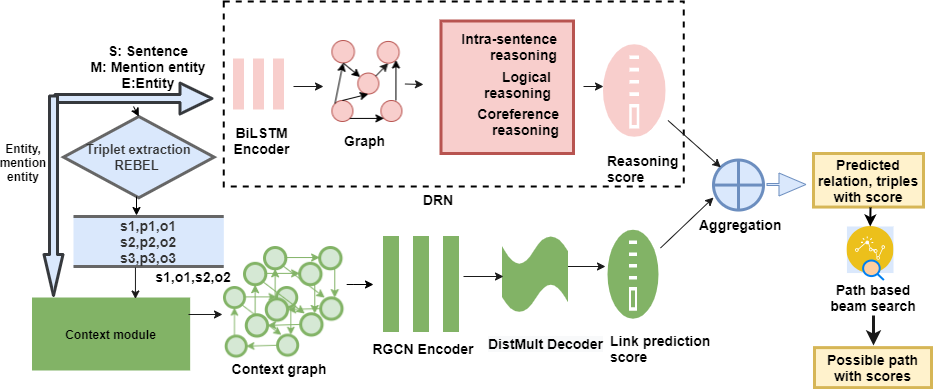

The diagram above was exported from draw.io. Its source (the exported page's mxGraphModel, read from the mxfile embedded in the PNG):
<mxGraphModel dx="1702" dy="486" grid="1" gridSize="10" guides="1" tooltips="1" connect="1" arrows="1" fold="1" page="1" pageScale="1" pageWidth="850" pageHeight="1100" math="0" shadow="0">
  <root>
    <mxCell id="0" />
    <mxCell id="1" parent="0" />
    <mxCell id="I1_tZ7vHcAhB1rcJMHEP-80" value="" style="rounded=0;whiteSpace=wrap;html=1;labelBackgroundColor=none;strokeColor=#000000;strokeWidth=2;gradientColor=none;fontSize=13;fontColor=#000000;align=right;dashed=1;fillColor=none;" parent="1" vertex="1">
      <mxGeometry x="40.33" y="95" width="460" height="185" as="geometry" />
    </mxCell>
    <mxCell id="I1_tZ7vHcAhB1rcJMHEP-36" value="" style="whiteSpace=wrap;html=1;aspect=fixed;strokeColor=#b85450;fillColor=#F8CECC;strokeWidth=3;" parent="1" vertex="1">
      <mxGeometry x="257.5" y="114.5" width="132.5" height="132.5" as="geometry" />
    </mxCell>
    <mxCell id="X5qNZlOchiJFpf4VwrG5-9" value="&lt;font style=&quot;font-size: 14px&quot;&gt;&lt;br&gt;&lt;br&gt;&lt;b style=&quot;color: rgb(0 , 0 , 0) ; font-family: &amp;#34;helvetica&amp;#34; ; font-style: normal ; letter-spacing: normal ; text-align: center ; text-indent: 0px ; text-transform: none ; word-spacing: 0px ; background-color: rgb(248 , 249 , 250)&quot;&gt;DistMult Decoder&lt;/b&gt;&lt;/font&gt;" style="text;html=1;strokeColor=none;fillColor=none;align=center;verticalAlign=middle;whiteSpace=wrap;rounded=0;" parent="1" vertex="1">
      <mxGeometry x="300" y="420" width="125" as="geometry" />
    </mxCell>
    <mxCell id="X5qNZlOchiJFpf4VwrG5-14" value="&lt;b&gt;&lt;font style=&quot;font-size: 14px&quot;&gt;BiLSTM Encoder&lt;/font&gt;&lt;/b&gt;" style="text;html=1;align=center;verticalAlign=middle;whiteSpace=wrap;rounded=0;" parent="1" vertex="1">
      <mxGeometry x="35.66" y="225" width="85" height="17.5" as="geometry" />
    </mxCell>
    <mxCell id="X5qNZlOchiJFpf4VwrG5-24" value="&lt;b&gt;&lt;font style=&quot;font-size: 14px&quot;&gt;s1,o1,s2,o2&lt;/font&gt;&lt;/b&gt;" style="text;html=1;strokeColor=none;fillColor=none;align=center;verticalAlign=middle;whiteSpace=wrap;rounded=0;" parent="1" vertex="1">
      <mxGeometry x="-30" y="360" width="80" height="20" as="geometry" />
    </mxCell>
    <mxCell id="X5qNZlOchiJFpf4VwrG5-35" value="&lt;b&gt;&lt;font style=&quot;font-size: 14px&quot;&gt;Intra-sentence reasoning&lt;/font&gt;&lt;/b&gt;" style="text;html=1;strokeColor=none;fillColor=none;align=right;verticalAlign=middle;whiteSpace=wrap;rounded=0;" parent="1" vertex="1">
      <mxGeometry x="271.25" y="130" width="105" height="20" as="geometry" />
    </mxCell>
    <mxCell id="X5qNZlOchiJFpf4VwrG5-36" value="&lt;b&gt;&lt;font style=&quot;font-size: 14px&quot;&gt;Logical reasoning&lt;/font&gt;&lt;/b&gt;" style="text;html=1;strokeColor=none;fillColor=none;align=right;verticalAlign=middle;whiteSpace=wrap;rounded=0;" parent="1" vertex="1">
      <mxGeometry x="255" y="167.5" width="115" height="20" as="geometry" />
    </mxCell>
    <mxCell id="X5qNZlOchiJFpf4VwrG5-37" value="&lt;b&gt;&lt;font style=&quot;font-size: 14px&quot;&gt;Coreference reasoning&lt;/font&gt;&lt;/b&gt;" style="text;html=1;strokeColor=none;fillColor=none;align=right;verticalAlign=middle;whiteSpace=wrap;rounded=0;" parent="1" vertex="1">
      <mxGeometry x="247.5" y="205" width="130" height="20" as="geometry" />
    </mxCell>
    <mxCell id="3ZeuOpHC1Lg4dMUU6ZSX-2" value="&lt;b&gt;&lt;font style=&quot;font-size: 14px&quot;&gt;Context graph&lt;/font&gt;&lt;/b&gt;" style="text;html=1;strokeColor=none;fillColor=none;align=center;verticalAlign=middle;whiteSpace=wrap;rounded=0;strokeWidth=1;" parent="1" vertex="1">
      <mxGeometry x="35.66" y="452.12" width="120" height="20" as="geometry" />
    </mxCell>
    <mxCell id="3ZeuOpHC1Lg4dMUU6ZSX-10" value="" style="endArrow=classic;html=1;" parent="1" edge="1">
      <mxGeometry width="50" height="50" relative="1" as="geometry">
        <mxPoint x="170" y="378" as="sourcePoint" />
        <mxPoint x="190" y="378" as="targetPoint" />
        <Array as="points">
          <mxPoint x="160" y="378" />
        </Array>
      </mxGeometry>
    </mxCell>
    <mxCell id="3ZeuOpHC1Lg4dMUU6ZSX-12" value="&lt;b&gt;Context module&lt;/b&gt;" style="rounded=0;whiteSpace=wrap;html=1;strokeColor=#82b366;fillColor=#82B366;strokeWidth=3;" parent="1" vertex="1">
      <mxGeometry x="-150" y="392.5" width="155.16" height="70" as="geometry" />
    </mxCell>
    <mxCell id="3ZeuOpHC1Lg4dMUU6ZSX-14" value="&lt;b style=&quot;font-size: 14px&quot;&gt;S: Sentence&lt;br&gt;M: Mention entity&lt;br&gt;E:Entity&lt;br&gt;&lt;br&gt;&lt;/b&gt;" style="text;html=1;strokeColor=none;fillColor=none;align=center;verticalAlign=middle;whiteSpace=wrap;rounded=0;" parent="1" vertex="1">
      <mxGeometry x="-140" y="152.5" width="210" height="30" as="geometry" />
    </mxCell>
    <mxCell id="3ZeuOpHC1Lg4dMUU6ZSX-16" value="" style="shape=flexArrow;endArrow=classic;html=1;width=6;endSize=9.67;strokeColor=#36393d;fillColor=#DAE8FC;strokeWidth=3;" parent="1" edge="1">
      <mxGeometry width="50" height="50" relative="1" as="geometry">
        <mxPoint x="-130" y="192" as="sourcePoint" />
        <mxPoint x="30" y="192" as="targetPoint" />
      </mxGeometry>
    </mxCell>
    <mxCell id="3ZeuOpHC1Lg4dMUU6ZSX-19" value="&lt;b&gt;&lt;font style=&quot;font-size: 14px&quot;&gt;Possible path with scores&lt;/font&gt;&lt;/b&gt;" style="text;html=1;strokeColor=#d6b656;fillColor=#fff2cc;align=center;verticalAlign=middle;whiteSpace=wrap;rounded=0;strokeWidth=3;" parent="1" vertex="1">
      <mxGeometry x="631" y="441.12" width="117" height="40" as="geometry" />
    </mxCell>
    <mxCell id="8RICO1PT6ut_diOcaFHd-4" value="Triplet extraction&#10;REBEL " style="rhombus;fontStyle=1;strokeColor=#666666;fontColor=#333333;fillColor=#DAE8FC;strokeWidth=3;fontSize=13;" parent="1" vertex="1">
      <mxGeometry x="-120" y="210" width="150.66" height="81.25" as="geometry" />
    </mxCell>
    <mxCell id="8RICO1PT6ut_diOcaFHd-6" value="&lt;b style=&quot;font-size: 14px&quot;&gt;s1,p1,o1&lt;br&gt;s2,p2,o2&lt;br&gt;s3,p3,o3&lt;/b&gt;" style="shape=partialRectangle;whiteSpace=wrap;html=1;left=0;right=0;strokeColor=#666666;fontColor=#333333;fillColor=#DAE8FC;strokeWidth=3;" parent="1" vertex="1">
      <mxGeometry x="-110" y="310" width="150.33" height="50" as="geometry" />
    </mxCell>
    <mxCell id="8RICO1PT6ut_diOcaFHd-7" value="" style="endArrow=classic;html=1;" parent="1" edge="1">
      <mxGeometry width="50" height="50" relative="1" as="geometry">
        <mxPoint x="-47" y="290" as="sourcePoint" />
        <mxPoint x="-47" y="309" as="targetPoint" />
      </mxGeometry>
    </mxCell>
    <mxCell id="8RICO1PT6ut_diOcaFHd-10" value="" style="endArrow=classic;html=1;entryX=0.5;entryY=0;entryDx=0;entryDy=0;" parent="1" target="8RICO1PT6ut_diOcaFHd-4" edge="1">
      <mxGeometry width="50" height="50" relative="1" as="geometry">
        <mxPoint x="-50" y="200" as="sourcePoint" />
        <mxPoint x="80" y="270" as="targetPoint" />
      </mxGeometry>
    </mxCell>
    <mxCell id="8RICO1PT6ut_diOcaFHd-37" value="" style="shape=parallelMarker;html=1;outlineConnect=0;fillColor=#d5e8d4;strokeColor=#82B366;" parent="1" vertex="1">
      <mxGeometry x="200" y="330" width="75" height="95" as="geometry" />
    </mxCell>
    <mxCell id="8RICO1PT6ut_diOcaFHd-38" value="&lt;b&gt;&lt;font style=&quot;font-size: 14px&quot;&gt;RGCN Encoder&lt;/font&gt;&lt;/b&gt;" style="text;html=1;strokeColor=none;fillColor=none;align=center;verticalAlign=middle;whiteSpace=wrap;rounded=0;" parent="1" vertex="1">
      <mxGeometry x="180" y="432.12" width="120" height="20" as="geometry" />
    </mxCell>
    <mxCell id="I1_tZ7vHcAhB1rcJMHEP-51" value="" style="edgeStyle=orthogonalEdgeStyle;rounded=0;orthogonalLoop=1;jettySize=auto;html=1;strokeColor=#1A1A1A;exitX=1;exitY=0.65;exitDx=0;exitDy=0;exitPerimeter=0;" parent="1" source="8RICO1PT6ut_diOcaFHd-45" target="8RICO1PT6ut_diOcaFHd-49" edge="1">
      <mxGeometry relative="1" as="geometry">
        <Array as="points">
          <mxPoint x="383" y="360" />
        </Array>
      </mxGeometry>
    </mxCell>
    <mxCell id="8RICO1PT6ut_diOcaFHd-45" value="" style="shape=tape;whiteSpace=wrap;html=1;strokeColor=#82b366;fillColor=#82B366;strokeWidth=3;" parent="1" vertex="1">
      <mxGeometry x="320" y="330" width="63" height="75.38" as="geometry" />
    </mxCell>
    <mxCell id="8RICO1PT6ut_diOcaFHd-49" value="" style="pointerEvents=1;shadow=0;dashed=0;html=1;labelPosition=center;verticalLabelPosition=bottom;verticalAlign=top;align=center;outlineConnect=0;shape=mxgraph.veeam2.zipped;fillColor=#82B366;strokeWidth=3;strokeColor=#1A1A1A;" parent="1" vertex="1">
      <mxGeometry x="422" y="319.66" width="55" height="96.06" as="geometry" />
    </mxCell>
    <mxCell id="8RICO1PT6ut_diOcaFHd-50" value="&lt;b&gt;&lt;font style=&quot;font-size: 14px&quot;&gt;Link prediction score&lt;/font&gt;&lt;/b&gt;" style="text;whiteSpace=wrap;html=1;" parent="1" vertex="1">
      <mxGeometry x="425" y="420" width="133" height="60" as="geometry" />
    </mxCell>
    <mxCell id="8RICO1PT6ut_diOcaFHd-51" value="" style="shape=orEllipse;perimeter=ellipsePerimeter;whiteSpace=wrap;html=1;backgroundOutline=1;strokeColor=#6c8ebf;fillColor=#DAE8FC;strokeWidth=3;" parent="1" vertex="1">
      <mxGeometry x="530" y="253.56" width="50" height="50" as="geometry" />
    </mxCell>
    <mxCell id="8RICO1PT6ut_diOcaFHd-52" value="&lt;b&gt;&lt;font style=&quot;font-size: 14px&quot;&gt;Aggregation&lt;/font&gt;&lt;/b&gt;" style="text;whiteSpace=wrap;html=1;" parent="1" vertex="1">
      <mxGeometry x="513.5" y="303.56" width="83" height="30" as="geometry" />
    </mxCell>
    <mxCell id="8RICO1PT6ut_diOcaFHd-56" value="" style="shape=parallelMarker;html=1;outlineConnect=0;fillColor=#f8cecc;strokeWidth=4;strokeColor=#F8CECC;" parent="1" vertex="1">
      <mxGeometry x="50" y="152.5" width="50" height="50" as="geometry" />
    </mxCell>
    <mxCell id="8RICO1PT6ut_diOcaFHd-58" value="&lt;b&gt;&lt;font style=&quot;font-size: 14px&quot;&gt;Graph&lt;/font&gt;&lt;/b&gt;" style="text;html=1;strokeColor=none;fillColor=none;align=center;verticalAlign=middle;whiteSpace=wrap;rounded=0;rotation=0;" parent="1" vertex="1">
      <mxGeometry x="118.86000000000001" y="225" width="125" height="17.5" as="geometry" />
    </mxCell>
    <mxCell id="8RICO1PT6ut_diOcaFHd-62" value="" style="pointerEvents=1;shadow=0;dashed=0;html=1;labelPosition=center;verticalLabelPosition=bottom;verticalAlign=top;align=center;outlineConnect=0;shape=mxgraph.veeam2.zipped;fillColor=#f8cecc;strokeWidth=6;labelBorderColor=#000000;" parent="1" vertex="1">
      <mxGeometry x="417" y="134" width="67.5" height="100" as="geometry" />
    </mxCell>
    <mxCell id="8RICO1PT6ut_diOcaFHd-63" value="&lt;b&gt;&lt;font style=&quot;font-size: 14px&quot;&gt;Reasoning score&lt;/font&gt;&lt;/b&gt;" style="text;whiteSpace=wrap;html=1;" parent="1" vertex="1">
      <mxGeometry x="422" y="240" width="108" height="27.5" as="geometry" />
    </mxCell>
    <mxCell id="I1_tZ7vHcAhB1rcJMHEP-12" value="" style="group" parent="1" vertex="1" connectable="0">
      <mxGeometry x="170" y="170" width="73.86" height="60" as="geometry" />
    </mxCell>
    <mxCell id="I1_tZ7vHcAhB1rcJMHEP-35" value="" style="shape=image;verticalLabelPosition=bottom;labelBackgroundColor=#ffffff;verticalAlign=top;aspect=fixed;imageAspect=0;image=data:image/png,(base64 omitted: 4876 chars);" parent="1" vertex="1">
      <mxGeometry x="144.43" y="134" width="77" height="87" as="geometry" />
    </mxCell>
    <mxCell id="I1_tZ7vHcAhB1rcJMHEP-40" value="" style="group" parent="1" vertex="1" connectable="0">
      <mxGeometry x="40" y="340" width="121.32" height="112.12" as="geometry" />
    </mxCell>
    <mxCell id="3ZeuOpHC1Lg4dMUU6ZSX-1" value="" style="shape=image;verticalLabelPosition=bottom;labelBackgroundColor=#ffffff;verticalAlign=top;aspect=fixed;imageAspect=0;image=data:image/png,(base64 omitted: 4516 chars);" parent="I1_tZ7vHcAhB1rcJMHEP-40" vertex="1">
      <mxGeometry y="40" width="76.88" height="72.12" as="geometry" />
    </mxCell>
    <mxCell id="8RICO1PT6ut_diOcaFHd-14" value="" style="shape=image;verticalLabelPosition=bottom;labelBackgroundColor=#ffffff;verticalAlign=top;aspect=fixed;imageAspect=0;image=data:image/png,(base64 omitted: 4516 chars);" parent="I1_tZ7vHcAhB1rcJMHEP-40" vertex="1">
      <mxGeometry x="20.000000000000004" y="15.829999999999984" width="81.32" height="76.29" as="geometry" />
    </mxCell>
    <mxCell id="8RICO1PT6ut_diOcaFHd-15" value="" style="shape=image;verticalLabelPosition=bottom;labelBackgroundColor=#ffffff;verticalAlign=top;aspect=fixed;imageAspect=0;image=data:image/png,(base64 omitted: 4516 chars);" parent="I1_tZ7vHcAhB1rcJMHEP-40" vertex="1">
      <mxGeometry x="40.00000000000001" width="81.32" height="76.29" as="geometry" />
    </mxCell>
    <mxCell id="I1_tZ7vHcAhB1rcJMHEP-41" value="" style="endArrow=classic;html=1;strokeColor=#1A1A1A;entryX=-0.013;entryY=0.388;entryDx=0;entryDy=0;entryPerimeter=0;" parent="1" target="3ZeuOpHC1Lg4dMUU6ZSX-1" edge="1">
      <mxGeometry width="50" height="50" relative="1" as="geometry">
        <mxPoint x="5" y="408" as="sourcePoint" />
        <mxPoint x="40" y="395" as="targetPoint" />
      </mxGeometry>
    </mxCell>
    <mxCell id="I1_tZ7vHcAhB1rcJMHEP-49" value="" style="endArrow=classic;html=1;strokeColor=#1A1A1A;" parent="1" edge="1">
      <mxGeometry width="50" height="50" relative="1" as="geometry">
        <mxPoint x="280" y="370" as="sourcePoint" />
        <mxPoint x="320" y="370" as="targetPoint" />
      </mxGeometry>
    </mxCell>
    <mxCell id="I1_tZ7vHcAhB1rcJMHEP-52" value="" style="endArrow=classic;html=1;strokeColor=#1A1A1A;entryX=0;entryY=0;entryDx=0;entryDy=0;" parent="1" source="8RICO1PT6ut_diOcaFHd-62" target="8RICO1PT6ut_diOcaFHd-51" edge="1">
      <mxGeometry width="50" height="50" relative="1" as="geometry">
        <mxPoint x="460" y="280" as="sourcePoint" />
        <mxPoint x="540" y="240" as="targetPoint" />
      </mxGeometry>
    </mxCell>
    <mxCell id="I1_tZ7vHcAhB1rcJMHEP-53" value="" style="endArrow=classic;html=1;strokeColor=#1A1A1A;entryX=0;entryY=0.75;entryDx=0;entryDy=0;entryPerimeter=0;" parent="1" source="8RICO1PT6ut_diOcaFHd-49" target="8RICO1PT6ut_diOcaFHd-51" edge="1">
      <mxGeometry width="50" height="50" relative="1" as="geometry">
        <mxPoint x="460" y="280" as="sourcePoint" />
        <mxPoint x="550" y="280" as="targetPoint" />
      </mxGeometry>
    </mxCell>
    <mxCell id="I1_tZ7vHcAhB1rcJMHEP-60" value="" style="endArrow=classic;html=1;strokeColor=#1A1A1A;exitX=0.412;exitY=1.02;exitDx=0;exitDy=0;entryX=0.657;entryY=0;entryDx=0;entryDy=0;exitPerimeter=0;entryPerimeter=0;" parent="1" source="8RICO1PT6ut_diOcaFHd-6" target="3ZeuOpHC1Lg4dMUU6ZSX-12" edge="1">
      <mxGeometry width="50" height="50" relative="1" as="geometry">
        <mxPoint x="260" y="280" as="sourcePoint" />
        <mxPoint x="310" y="230" as="targetPoint" />
      </mxGeometry>
    </mxCell>
    <mxCell id="I1_tZ7vHcAhB1rcJMHEP-61" value="" style="endArrow=classic;html=1;strokeColor=#1A1A1A;" parent="1" edge="1">
      <mxGeometry width="50" height="50" relative="1" as="geometry">
        <mxPoint x="110" y="180" as="sourcePoint" />
        <mxPoint x="140" y="180" as="targetPoint" />
      </mxGeometry>
    </mxCell>
    <mxCell id="I1_tZ7vHcAhB1rcJMHEP-64" value="" style="endArrow=classic;html=1;strokeColor=#1A1A1A;exitX=1;exitY=0.5;exitDx=0;exitDy=0;" parent="1" source="I1_tZ7vHcAhB1rcJMHEP-35" edge="1">
      <mxGeometry width="50" height="50" relative="1" as="geometry">
        <mxPoint x="260" y="260" as="sourcePoint" />
        <mxPoint x="240" y="178" as="targetPoint" />
      </mxGeometry>
    </mxCell>
    <mxCell id="I1_tZ7vHcAhB1rcJMHEP-65" value="" style="endArrow=classic;html=1;strokeColor=#1A1A1A;" parent="1" edge="1">
      <mxGeometry width="50" height="50" relative="1" as="geometry">
        <mxPoint x="400" y="180" as="sourcePoint" />
        <mxPoint x="420" y="180" as="targetPoint" />
      </mxGeometry>
    </mxCell>
    <mxCell id="I1_tZ7vHcAhB1rcJMHEP-68" value="" style="shape=flexArrow;endArrow=classic;html=1;strokeColor=#6c8ebf;fillColor=#dae8fc;width=2;endSize=8.67;" parent="1" edge="1">
      <mxGeometry width="50" height="50" relative="1" as="geometry">
        <mxPoint x="583" y="278" as="sourcePoint" />
        <mxPoint x="623" y="278" as="targetPoint" />
      </mxGeometry>
    </mxCell>
    <mxCell id="I1_tZ7vHcAhB1rcJMHEP-74" style="edgeStyle=orthogonalEdgeStyle;rounded=0;orthogonalLoop=1;jettySize=auto;html=1;exitX=0.5;exitY=1;exitDx=0;exitDy=0;strokeColor=#1A1A1A;strokeWidth=3;fillColor=#DAE8FC;fontSize=13;fontColor=#000000;" parent="1" source="X5qNZlOchiJFpf4VwrG5-37" target="X5qNZlOchiJFpf4VwrG5-37" edge="1">
      <mxGeometry relative="1" as="geometry" />
    </mxCell>
    <mxCell id="I1_tZ7vHcAhB1rcJMHEP-75" value="" style="endArrow=classic;html=1;strokeColor=#1A1A1A;strokeWidth=3;fillColor=#DAE8FC;fontSize=13;fontColor=#000000;entryX=0.432;entryY=0;entryDx=0;entryDy=0;entryPerimeter=0;" parent="1" edge="1">
      <mxGeometry width="50" height="50" relative="1" as="geometry">
        <mxPoint x="690" y="409" as="sourcePoint" />
        <mxPoint x="690.0439999999999" y="439" as="targetPoint" />
        <Array as="points">
          <mxPoint x="690" y="419" />
        </Array>
      </mxGeometry>
    </mxCell>
    <mxCell id="I1_tZ7vHcAhB1rcJMHEP-81" value="&lt;b&gt;&lt;font style=&quot;font-size: 14px&quot;&gt;DRN&lt;/font&gt;&lt;/b&gt;" style="text;html=1;strokeColor=none;fillColor=none;align=center;verticalAlign=middle;whiteSpace=wrap;rounded=0;rotation=0;" parent="1" vertex="1">
      <mxGeometry x="190" y="280" width="130" height="25" as="geometry" />
    </mxCell>
    <mxCell id="DxajA-1cKVUexyGo2cS5-4" value="" style="shape=flexArrow;endArrow=classic;html=1;width=6;endSize=12.67;strokeColor=#36393d;fillColor=#DAE8FC;strokeWidth=3;endWidth=8;" parent="1" edge="1">
      <mxGeometry width="50" height="50" relative="1" as="geometry">
        <mxPoint x="-130" y="188" as="sourcePoint" />
        <mxPoint x="-130" y="390.5" as="targetPoint" />
      </mxGeometry>
    </mxCell>
    <mxCell id="DxajA-1cKVUexyGo2cS5-5" value="&lt;b&gt;&lt;font style=&quot;font-size: 12px&quot;&gt;Entity, mention entity&lt;br&gt;&lt;/font&gt;&lt;br&gt;&lt;/b&gt;" style="text;html=1;strokeColor=none;fillColor=none;align=center;verticalAlign=middle;whiteSpace=wrap;rounded=0;" parent="1" vertex="1">
      <mxGeometry x="-175" y="195" width="30" height="135" as="geometry" />
    </mxCell>
    <mxCell id="tq-xPR_lGWVu8evFEevw-2" value="&lt;b&gt;&lt;font style=&quot;font-size: 14px&quot;&gt;Predicted relation, triples with score&lt;/font&gt;&lt;/b&gt;" style="text;html=1;fillColor=#fff2cc;align=center;verticalAlign=middle;whiteSpace=wrap;rounded=0;strokeColor=#d6b656;strokeWidth=3;" parent="1" vertex="1">
      <mxGeometry x="630" y="247" width="110" height="53.56" as="geometry" />
    </mxCell>
    <mxCell id="uLV5GggJ-g8MtVLzmRxI-1" value="" style="group" parent="1" vertex="1" connectable="0">
      <mxGeometry x="640" y="320" width="100" height="90" as="geometry" />
    </mxCell>
    <mxCell id="8RICO1PT6ut_diOcaFHd-55" value="" style="aspect=fixed;perimeter=ellipsePerimeter;html=1;align=center;shadow=0;dashed=0;labelBackgroundColor=none;fontSize=12;spacingTop=3;image;image=img/lib/ibm/applications/actionable_insight.svg;fillColor=#FFCE9F;imageBackground=#DAE8FC;strokeWidth=3;" parent="uLV5GggJ-g8MtVLzmRxI-1" vertex="1">
      <mxGeometry x="23.44827586206896" width="46.55172413793103" height="46.55172413793103" as="geometry" />
    </mxCell>
    <mxCell id="X5qNZlOchiJFpf4VwrG5-31" value="&lt;b&gt;&lt;font style=&quot;font-size: 14px&quot;&gt;Path based beam search&lt;/font&gt;&lt;/b&gt;" style="text;html=1;strokeColor=none;fillColor=none;align=center;verticalAlign=middle;whiteSpace=wrap;rounded=0;" parent="uLV5GggJ-g8MtVLzmRxI-1" vertex="1">
      <mxGeometry y="70.57553956834532" width="100" as="geometry" />
    </mxCell>
    <mxCell id="8RICO1PT6ut_diOcaFHd-53" value="" style="html=1;verticalLabelPosition=bottom;align=center;labelBackgroundColor=#ffffff;verticalAlign=top;strokeWidth=2;strokeColor=#0080F0;shadow=0;dashed=0;shape=mxgraph.ios7.icons.looking_glass;fillColor=#FFCE9F;" parent="uLV5GggJ-g8MtVLzmRxI-1" vertex="1">
      <mxGeometry x="39.6551724137931" y="34.03165467625899" width="20.689655172413794" height="19.424460431654676" as="geometry" />
    </mxCell>
    <mxCell id="I1_tZ7vHcAhB1rcJMHEP-57" value="" style="endArrow=classic;html=1;strokeColor=#1A1A1A;" parent="uLV5GggJ-g8MtVLzmRxI-1" edge="1">
      <mxGeometry width="50" height="50" relative="1" as="geometry">
        <mxPoint x="42.41379310344827" y="90" as="sourcePoint" />
        <mxPoint x="42.41379310344827" y="90" as="targetPoint" />
      </mxGeometry>
    </mxCell>
    <mxCell id="uLV5GggJ-g8MtVLzmRxI-3" value="" style="endArrow=classic;html=1;entryX=0.5;entryY=0;entryDx=0;entryDy=0;strokeWidth=2;" parent="1" target="8RICO1PT6ut_diOcaFHd-55" edge="1">
      <mxGeometry width="50" height="50" relative="1" as="geometry">
        <mxPoint x="687" y="301" as="sourcePoint" />
        <mxPoint x="470" y="330" as="targetPoint" />
      </mxGeometry>
    </mxCell>
  </root>
</mxGraphModel>